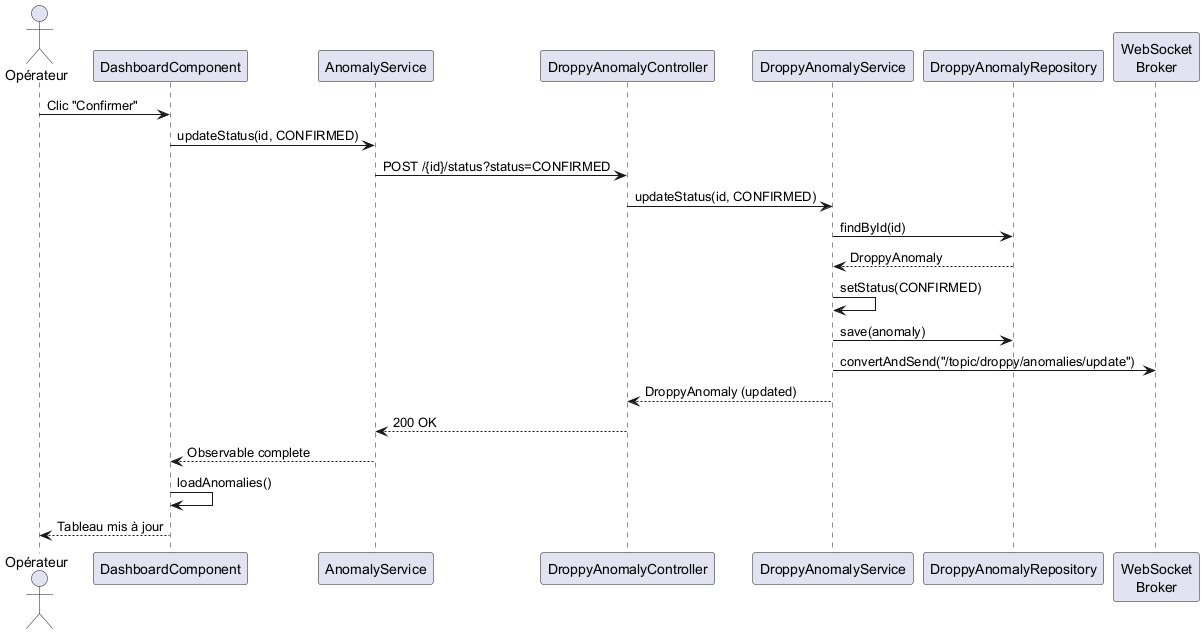

The diagram above was rendered by PlantUML. Its source (embedded in the PNG):
@startuml sequence_validate
actor "Opérateur" as User
participant "DashboardComponent" as Dashboard
participant "AnomalyService" as AngularSvc
participant "DroppyAnomalyController" as Controller
participant "DroppyAnomalyService" as Service
participant "DroppyAnomalyRepository" as Repo
participant "WebSocket\nBroker" as WS

User -> Dashboard : Clic "Confirmer"
Dashboard -> AngularSvc : updateStatus(id, CONFIRMED)
AngularSvc -> Controller : POST /{id}/status?status=CONFIRMED

Controller -> Service : updateStatus(id, CONFIRMED)
Service -> Repo : findById(id)
Repo --> Service : DroppyAnomaly
Service -> Service : setStatus(CONFIRMED)
Service -> Repo : save(anomaly)
Service -> WS : convertAndSend("/topic/droppy/anomalies/update")
Service --> Controller : DroppyAnomaly (updated)
Controller --> AngularSvc : 200 OK
AngularSvc --> Dashboard : Observable complete
Dashboard -> Dashboard : loadAnomalies()
Dashboard --> User : Tableau mis à jour
@enduml